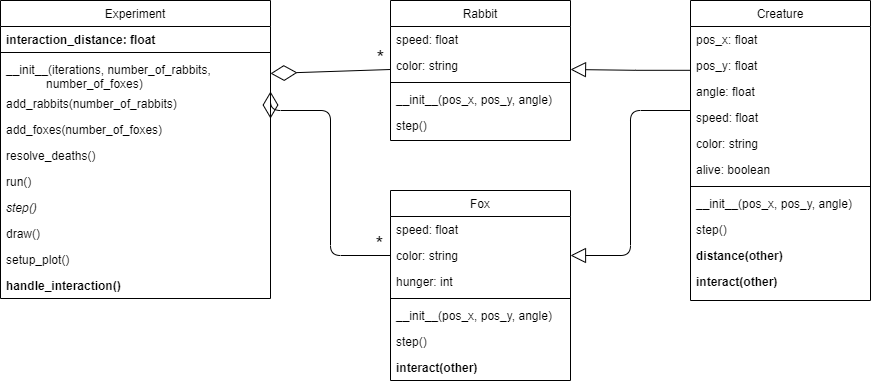

The diagram above was exported from draw.io. Its source (the exported page's mxGraphModel, read from the mxfile embedded in the PNG):
<mxGraphModel dx="1418" dy="828" grid="1" gridSize="10" guides="1" tooltips="1" connect="1" arrows="1" fold="1" page="1" pageScale="1" pageWidth="827" pageHeight="1169" math="0" shadow="0">
  <root>
    <mxCell id="WIyWlLk6GJQsqaUBKTNV-0" />
    <mxCell id="WIyWlLk6GJQsqaUBKTNV-1" parent="WIyWlLk6GJQsqaUBKTNV-0" />
    <mxCell id="zkfFHV4jXpPFQw0GAbJ--0" value="Experiment" style="swimlane;fontStyle=0;align=center;verticalAlign=top;childLayout=stackLayout;horizontal=1;startSize=26;horizontalStack=0;resizeParent=1;resizeLast=0;collapsible=1;marginBottom=0;rounded=0;shadow=0;strokeWidth=1;" parent="WIyWlLk6GJQsqaUBKTNV-1" vertex="1">
      <mxGeometry x="50" y="10" width="270" height="298" as="geometry">
        <mxRectangle x="230" y="140" width="160" height="26" as="alternateBounds" />
      </mxGeometry>
    </mxCell>
    <mxCell id="zkfFHV4jXpPFQw0GAbJ--1" value="interaction_distance: float" style="text;align=left;verticalAlign=top;spacingLeft=4;spacingRight=4;overflow=hidden;rotatable=0;points=[[0,0.5],[1,0.5]];portConstraint=eastwest;fontStyle=1" parent="zkfFHV4jXpPFQw0GAbJ--0" vertex="1">
      <mxGeometry y="26" width="270" height="22" as="geometry" />
    </mxCell>
    <mxCell id="zkfFHV4jXpPFQw0GAbJ--4" value="" style="line;html=1;strokeWidth=1;align=left;verticalAlign=middle;spacingTop=-1;spacingLeft=3;spacingRight=3;rotatable=0;labelPosition=right;points=[];portConstraint=eastwest;" parent="zkfFHV4jXpPFQw0GAbJ--0" vertex="1">
      <mxGeometry y="48" width="270" height="8" as="geometry" />
    </mxCell>
    <mxCell id="zkfFHV4jXpPFQw0GAbJ--5" value="__init__(iterations, number_of_rabbits, &#10;            number_of_foxes)" style="text;align=left;verticalAlign=top;spacingLeft=4;spacingRight=4;overflow=hidden;rotatable=0;points=[[0,0.5],[1,0.5]];portConstraint=eastwest;fontStyle=0" parent="zkfFHV4jXpPFQw0GAbJ--0" vertex="1">
      <mxGeometry y="56" width="270" height="34" as="geometry" />
    </mxCell>
    <mxCell id="6k0pFT1f-SALafKPparU-26" value="add_rabbits(number_of_rabbits)" style="text;align=left;verticalAlign=top;spacingLeft=4;spacingRight=4;overflow=hidden;rotatable=0;points=[[0,0.5],[1,0.5]];portConstraint=eastwest;" parent="zkfFHV4jXpPFQw0GAbJ--0" vertex="1">
      <mxGeometry y="90" width="270" height="26" as="geometry" />
    </mxCell>
    <mxCell id="6k0pFT1f-SALafKPparU-27" value="add_foxes(number_of_foxes)" style="text;align=left;verticalAlign=top;spacingLeft=4;spacingRight=4;overflow=hidden;rotatable=0;points=[[0,0.5],[1,0.5]];portConstraint=eastwest;" parent="zkfFHV4jXpPFQw0GAbJ--0" vertex="1">
      <mxGeometry y="116" width="270" height="26" as="geometry" />
    </mxCell>
    <mxCell id="6k0pFT1f-SALafKPparU-28" value="resolve_deaths()" style="text;align=left;verticalAlign=top;spacingLeft=4;spacingRight=4;overflow=hidden;rotatable=0;points=[[0,0.5],[1,0.5]];portConstraint=eastwest;" parent="zkfFHV4jXpPFQw0GAbJ--0" vertex="1">
      <mxGeometry y="142" width="270" height="26" as="geometry" />
    </mxCell>
    <mxCell id="6k0pFT1f-SALafKPparU-34" value="run()" style="text;align=left;verticalAlign=top;spacingLeft=4;spacingRight=4;overflow=hidden;rotatable=0;points=[[0,0.5],[1,0.5]];portConstraint=eastwest;" parent="zkfFHV4jXpPFQw0GAbJ--0" vertex="1">
      <mxGeometry y="168" width="270" height="26" as="geometry" />
    </mxCell>
    <mxCell id="6k0pFT1f-SALafKPparU-33" value="step()" style="text;align=left;verticalAlign=top;spacingLeft=4;spacingRight=4;overflow=hidden;rotatable=0;points=[[0,0.5],[1,0.5]];portConstraint=eastwest;fontStyle=2" parent="zkfFHV4jXpPFQw0GAbJ--0" vertex="1">
      <mxGeometry y="194" width="270" height="26" as="geometry" />
    </mxCell>
    <mxCell id="6k0pFT1f-SALafKPparU-31" value="draw()" style="text;align=left;verticalAlign=top;spacingLeft=4;spacingRight=4;overflow=hidden;rotatable=0;points=[[0,0.5],[1,0.5]];portConstraint=eastwest;" parent="zkfFHV4jXpPFQw0GAbJ--0" vertex="1">
      <mxGeometry y="220" width="270" height="26" as="geometry" />
    </mxCell>
    <mxCell id="6k0pFT1f-SALafKPparU-32" value="setup_plot()" style="text;align=left;verticalAlign=top;spacingLeft=4;spacingRight=4;overflow=hidden;rotatable=0;points=[[0,0.5],[1,0.5]];portConstraint=eastwest;" parent="zkfFHV4jXpPFQw0GAbJ--0" vertex="1">
      <mxGeometry y="246" width="270" height="26" as="geometry" />
    </mxCell>
    <mxCell id="6k0pFT1f-SALafKPparU-30" value="handle_interaction()" style="text;align=left;verticalAlign=top;spacingLeft=4;spacingRight=4;overflow=hidden;rotatable=0;points=[[0,0.5],[1,0.5]];portConstraint=eastwest;fontStyle=1" parent="zkfFHV4jXpPFQw0GAbJ--0" vertex="1">
      <mxGeometry y="272" width="270" height="26" as="geometry" />
    </mxCell>
    <mxCell id="zkfFHV4jXpPFQw0GAbJ--17" value="Fox" style="swimlane;fontStyle=0;align=center;verticalAlign=top;childLayout=stackLayout;horizontal=1;startSize=26;horizontalStack=0;resizeParent=1;resizeLast=0;collapsible=1;marginBottom=0;rounded=0;shadow=0;strokeWidth=1;" parent="WIyWlLk6GJQsqaUBKTNV-1" vertex="1">
      <mxGeometry x="440" y="200" width="180" height="190" as="geometry">
        <mxRectangle x="350" y="130" width="160" height="26" as="alternateBounds" />
      </mxGeometry>
    </mxCell>
    <mxCell id="zkfFHV4jXpPFQw0GAbJ--18" value="speed: float" style="text;align=left;verticalAlign=top;spacingLeft=4;spacingRight=4;overflow=hidden;rotatable=0;points=[[0,0.5],[1,0.5]];portConstraint=eastwest;" parent="zkfFHV4jXpPFQw0GAbJ--17" vertex="1">
      <mxGeometry y="26" width="180" height="26" as="geometry" />
    </mxCell>
    <mxCell id="zkfFHV4jXpPFQw0GAbJ--20" value="color: string" style="text;align=left;verticalAlign=top;spacingLeft=4;spacingRight=4;overflow=hidden;rotatable=0;points=[[0,0.5],[1,0.5]];portConstraint=eastwest;rounded=0;shadow=0;html=0;" parent="zkfFHV4jXpPFQw0GAbJ--17" vertex="1">
      <mxGeometry y="52" width="180" height="26" as="geometry" />
    </mxCell>
    <mxCell id="zkfFHV4jXpPFQw0GAbJ--21" value="hunger: int" style="text;align=left;verticalAlign=top;spacingLeft=4;spacingRight=4;overflow=hidden;rotatable=0;points=[[0,0.5],[1,0.5]];portConstraint=eastwest;rounded=0;shadow=0;html=0;" parent="zkfFHV4jXpPFQw0GAbJ--17" vertex="1">
      <mxGeometry y="78" width="180" height="26" as="geometry" />
    </mxCell>
    <mxCell id="zkfFHV4jXpPFQw0GAbJ--23" value="" style="line;html=1;strokeWidth=1;align=left;verticalAlign=middle;spacingTop=-1;spacingLeft=3;spacingRight=3;rotatable=0;labelPosition=right;points=[];portConstraint=eastwest;" parent="zkfFHV4jXpPFQw0GAbJ--17" vertex="1">
      <mxGeometry y="104" width="180" height="8" as="geometry" />
    </mxCell>
    <mxCell id="zkfFHV4jXpPFQw0GAbJ--24" value="__init__(pos_x, pos_y, angle)" style="text;align=left;verticalAlign=top;spacingLeft=4;spacingRight=4;overflow=hidden;rotatable=0;points=[[0,0.5],[1,0.5]];portConstraint=eastwest;fontStyle=0" parent="zkfFHV4jXpPFQw0GAbJ--17" vertex="1">
      <mxGeometry y="112" width="180" height="26" as="geometry" />
    </mxCell>
    <mxCell id="zkfFHV4jXpPFQw0GAbJ--25" value="step()" style="text;align=left;verticalAlign=top;spacingLeft=4;spacingRight=4;overflow=hidden;rotatable=0;points=[[0,0.5],[1,0.5]];portConstraint=eastwest;" parent="zkfFHV4jXpPFQw0GAbJ--17" vertex="1">
      <mxGeometry y="138" width="180" height="26" as="geometry" />
    </mxCell>
    <mxCell id="6k0pFT1f-SALafKPparU-5" value="interact(other)" style="text;align=left;verticalAlign=top;spacingLeft=4;spacingRight=4;overflow=hidden;rotatable=0;points=[[0,0.5],[1,0.5]];portConstraint=eastwest;fontStyle=1" parent="zkfFHV4jXpPFQw0GAbJ--17" vertex="1">
      <mxGeometry y="164" width="180" height="26" as="geometry" />
    </mxCell>
    <mxCell id="6k0pFT1f-SALafKPparU-0" value="" style="endArrow=diamondThin;endFill=0;endSize=24;html=1;exitX=0;exitY=0.5;exitDx=0;exitDy=0;entryX=1;entryY=0.077;entryDx=0;entryDy=0;entryPerimeter=0;edgeStyle=orthogonalEdgeStyle;" parent="WIyWlLk6GJQsqaUBKTNV-1" source="zkfFHV4jXpPFQw0GAbJ--20" target="6k0pFT1f-SALafKPparU-27" edge="1">
      <mxGeometry width="160" relative="1" as="geometry">
        <mxPoint x="578" y="227.5" as="sourcePoint" />
        <mxPoint x="294" y="140" as="targetPoint" />
        <Array as="points">
          <mxPoint x="380" y="265" />
          <mxPoint x="380" y="120" />
        </Array>
      </mxGeometry>
    </mxCell>
    <mxCell id="6k0pFT1f-SALafKPparU-3" value="*" style="edgeLabel;html=1;align=center;verticalAlign=middle;resizable=0;points=[];fontSize=20;labelBackgroundColor=none;" parent="6k0pFT1f-SALafKPparU-0" vertex="1" connectable="0">
      <mxGeometry x="-0.62" y="-2" relative="1" as="geometry">
        <mxPoint x="40.59" y="-11" as="offset" />
      </mxGeometry>
    </mxCell>
    <mxCell id="6k0pFT1f-SALafKPparU-15" value="Rabbit" style="swimlane;fontStyle=0;align=center;verticalAlign=top;childLayout=stackLayout;horizontal=1;startSize=26;horizontalStack=0;resizeParent=1;resizeLast=0;collapsible=1;marginBottom=0;rounded=0;shadow=0;strokeWidth=1;" parent="WIyWlLk6GJQsqaUBKTNV-1" vertex="1">
      <mxGeometry x="440" y="10" width="180" height="140" as="geometry">
        <mxRectangle x="350" y="130" width="160" height="26" as="alternateBounds" />
      </mxGeometry>
    </mxCell>
    <mxCell id="6k0pFT1f-SALafKPparU-16" value="speed: float" style="text;align=left;verticalAlign=top;spacingLeft=4;spacingRight=4;overflow=hidden;rotatable=0;points=[[0,0.5],[1,0.5]];portConstraint=eastwest;" parent="6k0pFT1f-SALafKPparU-15" vertex="1">
      <mxGeometry y="26" width="180" height="26" as="geometry" />
    </mxCell>
    <mxCell id="6k0pFT1f-SALafKPparU-18" value="color: string" style="text;align=left;verticalAlign=top;spacingLeft=4;spacingRight=4;overflow=hidden;rotatable=0;points=[[0,0.5],[1,0.5]];portConstraint=eastwest;rounded=0;shadow=0;html=0;" parent="6k0pFT1f-SALafKPparU-15" vertex="1">
      <mxGeometry y="52" width="180" height="26" as="geometry" />
    </mxCell>
    <mxCell id="6k0pFT1f-SALafKPparU-20" value="" style="line;html=1;strokeWidth=1;align=left;verticalAlign=middle;spacingTop=-1;spacingLeft=3;spacingRight=3;rotatable=0;labelPosition=right;points=[];portConstraint=eastwest;" parent="6k0pFT1f-SALafKPparU-15" vertex="1">
      <mxGeometry y="78" width="180" height="8" as="geometry" />
    </mxCell>
    <mxCell id="6k0pFT1f-SALafKPparU-21" value="__init__(pos_x, pos_y, angle)" style="text;align=left;verticalAlign=top;spacingLeft=4;spacingRight=4;overflow=hidden;rotatable=0;points=[[0,0.5],[1,0.5]];portConstraint=eastwest;fontStyle=0" parent="6k0pFT1f-SALafKPparU-15" vertex="1">
      <mxGeometry y="86" width="180" height="26" as="geometry" />
    </mxCell>
    <mxCell id="6k0pFT1f-SALafKPparU-22" value="step()" style="text;align=left;verticalAlign=top;spacingLeft=4;spacingRight=4;overflow=hidden;rotatable=0;points=[[0,0.5],[1,0.5]];portConstraint=eastwest;" parent="6k0pFT1f-SALafKPparU-15" vertex="1">
      <mxGeometry y="112" width="180" height="26" as="geometry" />
    </mxCell>
    <mxCell id="6k0pFT1f-SALafKPparU-24" value="" style="endArrow=diamondThin;endFill=0;endSize=24;html=1;entryX=1;entryY=0.5;entryDx=0;entryDy=0;" parent="WIyWlLk6GJQsqaUBKTNV-1" target="zkfFHV4jXpPFQw0GAbJ--5" edge="1">
      <mxGeometry width="160" relative="1" as="geometry">
        <mxPoint x="440" y="79" as="sourcePoint" />
        <mxPoint x="290" y="257" as="targetPoint" />
      </mxGeometry>
    </mxCell>
    <mxCell id="6k0pFT1f-SALafKPparU-25" value="*" style="edgeLabel;html=1;align=center;verticalAlign=middle;resizable=0;points=[];fontSize=20;labelBackgroundColor=none;" parent="6k0pFT1f-SALafKPparU-24" vertex="1" connectable="0">
      <mxGeometry x="-0.62" y="-2" relative="1" as="geometry">
        <mxPoint x="12.999999999999998" y="-11.000000000000004" as="offset" />
      </mxGeometry>
    </mxCell>
    <mxCell id="6k0pFT1f-SALafKPparU-36" value="Creature" style="swimlane;fontStyle=0;align=center;verticalAlign=top;childLayout=stackLayout;horizontal=1;startSize=26;horizontalStack=0;resizeParent=1;resizeLast=0;collapsible=1;marginBottom=0;rounded=0;shadow=0;strokeWidth=1;" parent="WIyWlLk6GJQsqaUBKTNV-1" vertex="1">
      <mxGeometry x="740" y="10" width="180" height="300" as="geometry">
        <mxRectangle x="350" y="130" width="160" height="26" as="alternateBounds" />
      </mxGeometry>
    </mxCell>
    <mxCell id="6k0pFT1f-SALafKPparU-37" value="pos_x: float" style="text;align=left;verticalAlign=top;spacingLeft=4;spacingRight=4;overflow=hidden;rotatable=0;points=[[0,0.5],[1,0.5]];portConstraint=eastwest;" parent="6k0pFT1f-SALafKPparU-36" vertex="1">
      <mxGeometry y="26" width="180" height="26" as="geometry" />
    </mxCell>
    <mxCell id="6k0pFT1f-SALafKPparU-38" value="pos_y: float" style="text;align=left;verticalAlign=top;spacingLeft=4;spacingRight=4;overflow=hidden;rotatable=0;points=[[0,0.5],[1,0.5]];portConstraint=eastwest;rounded=0;shadow=0;html=0;" parent="6k0pFT1f-SALafKPparU-36" vertex="1">
      <mxGeometry y="52" width="180" height="26" as="geometry" />
    </mxCell>
    <mxCell id="6k0pFT1f-SALafKPparU-53" value="angle: float" style="text;align=left;verticalAlign=top;spacingLeft=4;spacingRight=4;overflow=hidden;rotatable=0;points=[[0,0.5],[1,0.5]];portConstraint=eastwest;rounded=0;shadow=0;html=0;" parent="6k0pFT1f-SALafKPparU-36" vertex="1">
      <mxGeometry y="78" width="180" height="26" as="geometry" />
    </mxCell>
    <mxCell id="6k0pFT1f-SALafKPparU-45" value="speed: float" style="text;align=left;verticalAlign=top;spacingLeft=4;spacingRight=4;overflow=hidden;rotatable=0;points=[[0,0.5],[1,0.5]];portConstraint=eastwest;rounded=0;shadow=0;html=0;" parent="6k0pFT1f-SALafKPparU-36" vertex="1">
      <mxGeometry y="104" width="180" height="26" as="geometry" />
    </mxCell>
    <mxCell id="6k0pFT1f-SALafKPparU-48" value="color: string" style="text;align=left;verticalAlign=top;spacingLeft=4;spacingRight=4;overflow=hidden;rotatable=0;points=[[0,0.5],[1,0.5]];portConstraint=eastwest;rounded=0;shadow=0;html=0;" parent="6k0pFT1f-SALafKPparU-36" vertex="1">
      <mxGeometry y="130" width="180" height="26" as="geometry" />
    </mxCell>
    <mxCell id="6k0pFT1f-SALafKPparU-47" value="alive: boolean" style="text;align=left;verticalAlign=top;spacingLeft=4;spacingRight=4;overflow=hidden;rotatable=0;points=[[0,0.5],[1,0.5]];portConstraint=eastwest;rounded=0;shadow=0;html=0;" parent="6k0pFT1f-SALafKPparU-36" vertex="1">
      <mxGeometry y="156" width="180" height="26" as="geometry" />
    </mxCell>
    <mxCell id="6k0pFT1f-SALafKPparU-40" value="" style="line;html=1;strokeWidth=1;align=left;verticalAlign=middle;spacingTop=-1;spacingLeft=3;spacingRight=3;rotatable=0;labelPosition=right;points=[];portConstraint=eastwest;" parent="6k0pFT1f-SALafKPparU-36" vertex="1">
      <mxGeometry y="182" width="180" height="8" as="geometry" />
    </mxCell>
    <mxCell id="6k0pFT1f-SALafKPparU-41" value="__init__(pos_x, pos_y, angle)" style="text;align=left;verticalAlign=top;spacingLeft=4;spacingRight=4;overflow=hidden;rotatable=0;points=[[0,0.5],[1,0.5]];portConstraint=eastwest;fontStyle=0" parent="6k0pFT1f-SALafKPparU-36" vertex="1">
      <mxGeometry y="190" width="180" height="26" as="geometry" />
    </mxCell>
    <mxCell id="6k0pFT1f-SALafKPparU-49" value="step()" style="text;align=left;verticalAlign=top;spacingLeft=4;spacingRight=4;overflow=hidden;rotatable=0;points=[[0,0.5],[1,0.5]];portConstraint=eastwest;" parent="6k0pFT1f-SALafKPparU-36" vertex="1">
      <mxGeometry y="216" width="180" height="26" as="geometry" />
    </mxCell>
    <mxCell id="6k0pFT1f-SALafKPparU-50" value="distance(other)" style="text;align=left;verticalAlign=top;spacingLeft=4;spacingRight=4;overflow=hidden;rotatable=0;points=[[0,0.5],[1,0.5]];portConstraint=eastwest;fontStyle=1" parent="6k0pFT1f-SALafKPparU-36" vertex="1">
      <mxGeometry y="242" width="180" height="26" as="geometry" />
    </mxCell>
    <mxCell id="6k0pFT1f-SALafKPparU-42" value="interact(other)" style="text;align=left;verticalAlign=top;spacingLeft=4;spacingRight=4;overflow=hidden;rotatable=0;points=[[0,0.5],[1,0.5]];portConstraint=eastwest;fontStyle=1" parent="6k0pFT1f-SALafKPparU-36" vertex="1">
      <mxGeometry y="268" width="180" height="26" as="geometry" />
    </mxCell>
    <mxCell id="6k0pFT1f-SALafKPparU-51" style="edgeStyle=orthogonalEdgeStyle;rounded=0;orthogonalLoop=1;jettySize=auto;html=1;exitX=0.002;exitY=-0.315;exitDx=0;exitDy=0;fontSize=16;endArrow=block;endFill=0;startSize=6;endSize=13;exitPerimeter=0;" parent="WIyWlLk6GJQsqaUBKTNV-1" source="6k0pFT1f-SALafKPparU-53" edge="1">
      <mxGeometry relative="1" as="geometry">
        <mxPoint x="620" y="79" as="targetPoint" />
        <Array as="points">
          <mxPoint x="685" y="79" />
        </Array>
      </mxGeometry>
    </mxCell>
    <mxCell id="6k0pFT1f-SALafKPparU-52" style="rounded=1;orthogonalLoop=1;jettySize=auto;html=1;fontSize=16;endArrow=block;endFill=0;startSize=6;endSize=13;edgeStyle=orthogonalEdgeStyle;entryX=1;entryY=0.5;entryDx=0;entryDy=0;" parent="WIyWlLk6GJQsqaUBKTNV-1" target="zkfFHV4jXpPFQw0GAbJ--20" edge="1">
      <mxGeometry relative="1" as="geometry">
        <mxPoint x="740" y="120" as="sourcePoint" />
        <mxPoint x="620" y="275" as="targetPoint" />
        <Array as="points">
          <mxPoint x="680" y="120" />
          <mxPoint x="680" y="265" />
        </Array>
      </mxGeometry>
    </mxCell>
  </root>
</mxGraphModel>